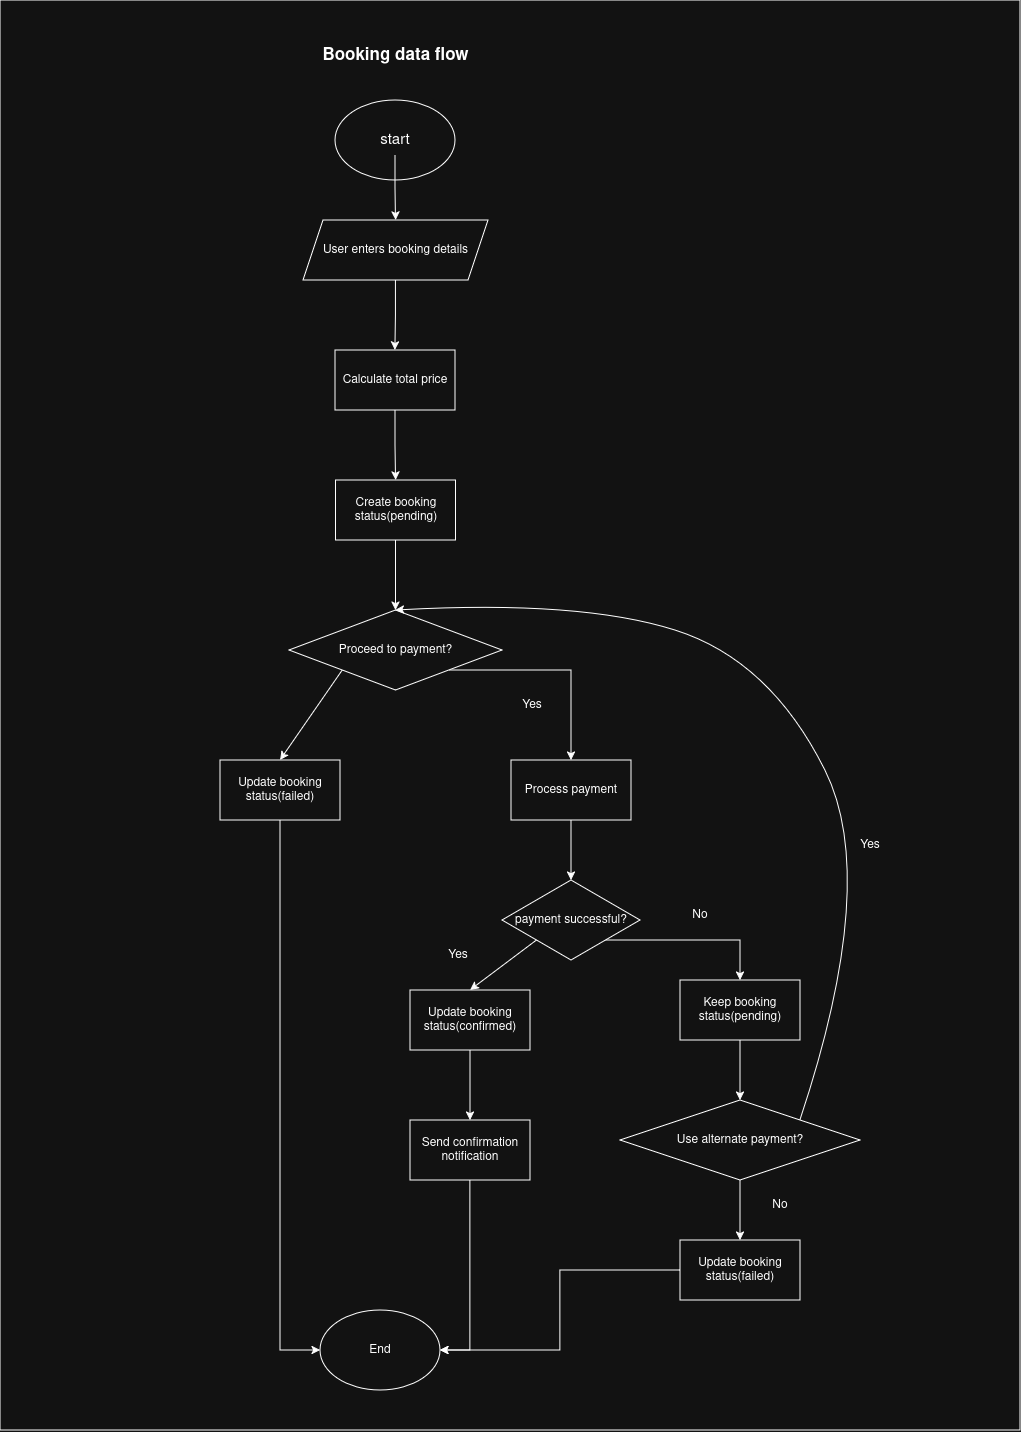

The diagram above was exported from draw.io. Its source (the exported page's mxGraphModel, read from the mxfile embedded in the PNG):
<mxGraphModel dx="762" dy="413" grid="1" gridSize="10" guides="1" tooltips="1" connect="1" arrows="1" fold="1" page="1" pageScale="1" pageWidth="850" pageHeight="1100" math="0" shadow="0">
  <root>
    <mxCell id="0" />
    <mxCell id="1" parent="0" />
    <mxCell id="GuJCmuwoYJ-gSk3OiE2E-1" value="" style="ellipse;whiteSpace=wrap;html=1;" vertex="1" parent="1">
      <mxGeometry x="625" y="100" width="120" height="80" as="geometry" />
    </mxCell>
    <mxCell id="GuJCmuwoYJ-gSk3OiE2E-22" value="" style="edgeStyle=orthogonalEdgeStyle;rounded=0;orthogonalLoop=1;jettySize=auto;html=1;" edge="1" parent="1" source="GuJCmuwoYJ-gSk3OiE2E-2" target="GuJCmuwoYJ-gSk3OiE2E-3">
      <mxGeometry relative="1" as="geometry" />
    </mxCell>
    <mxCell id="GuJCmuwoYJ-gSk3OiE2E-2" value="&lt;div&gt;&lt;font style=&quot;font-size: 15px;&quot;&gt;start&lt;/font&gt;&lt;/div&gt;" style="text;html=1;whiteSpace=wrap;strokeColor=none;fillColor=none;align=center;verticalAlign=middle;rounded=0;" vertex="1" parent="1">
      <mxGeometry x="655" y="125" width="60" height="30" as="geometry" />
    </mxCell>
    <mxCell id="GuJCmuwoYJ-gSk3OiE2E-23" style="edgeStyle=orthogonalEdgeStyle;rounded=0;orthogonalLoop=1;jettySize=auto;html=1;entryX=0.5;entryY=0;entryDx=0;entryDy=0;" edge="1" parent="1" source="GuJCmuwoYJ-gSk3OiE2E-3" target="GuJCmuwoYJ-gSk3OiE2E-7">
      <mxGeometry relative="1" as="geometry" />
    </mxCell>
    <mxCell id="GuJCmuwoYJ-gSk3OiE2E-3" value="User enters booking details" style="shape=parallelogram;perimeter=parallelogramPerimeter;whiteSpace=wrap;html=1;fixedSize=1;" vertex="1" parent="1">
      <mxGeometry x="593" y="220" width="185" height="60" as="geometry" />
    </mxCell>
    <mxCell id="GuJCmuwoYJ-gSk3OiE2E-24" style="edgeStyle=orthogonalEdgeStyle;rounded=0;orthogonalLoop=1;jettySize=auto;html=1;entryX=0.5;entryY=0;entryDx=0;entryDy=0;" edge="1" parent="1" source="GuJCmuwoYJ-gSk3OiE2E-7" target="GuJCmuwoYJ-gSk3OiE2E-8">
      <mxGeometry relative="1" as="geometry" />
    </mxCell>
    <mxCell id="GuJCmuwoYJ-gSk3OiE2E-7" value="Calculate total price" style="rounded=0;whiteSpace=wrap;html=1;" vertex="1" parent="1">
      <mxGeometry x="625" y="350" width="120" height="60" as="geometry" />
    </mxCell>
    <mxCell id="GuJCmuwoYJ-gSk3OiE2E-8" value="Create booking status(pending)" style="rounded=0;whiteSpace=wrap;html=1;" vertex="1" parent="1">
      <mxGeometry x="625.5" y="480" width="120" height="60" as="geometry" />
    </mxCell>
    <mxCell id="GuJCmuwoYJ-gSk3OiE2E-26" style="edgeStyle=orthogonalEdgeStyle;rounded=0;orthogonalLoop=1;jettySize=auto;html=1;entryX=0.5;entryY=0;entryDx=0;entryDy=0;exitX=1;exitY=1;exitDx=0;exitDy=0;" edge="1" parent="1" source="GuJCmuwoYJ-gSk3OiE2E-9" target="GuJCmuwoYJ-gSk3OiE2E-10">
      <mxGeometry relative="1" as="geometry" />
    </mxCell>
    <mxCell id="GuJCmuwoYJ-gSk3OiE2E-9" value="Proceed to payment?" style="rhombus;whiteSpace=wrap;html=1;" vertex="1" parent="1">
      <mxGeometry x="579" y="610" width="213" height="80" as="geometry" />
    </mxCell>
    <mxCell id="GuJCmuwoYJ-gSk3OiE2E-28" style="edgeStyle=orthogonalEdgeStyle;rounded=0;orthogonalLoop=1;jettySize=auto;html=1;entryX=0.5;entryY=0;entryDx=0;entryDy=0;" edge="1" parent="1" source="GuJCmuwoYJ-gSk3OiE2E-10" target="GuJCmuwoYJ-gSk3OiE2E-11">
      <mxGeometry relative="1" as="geometry">
        <mxPoint x="852" y="850" as="targetPoint" />
      </mxGeometry>
    </mxCell>
    <mxCell id="GuJCmuwoYJ-gSk3OiE2E-10" value="Process payment" style="rounded=0;whiteSpace=wrap;html=1;" vertex="1" parent="1">
      <mxGeometry x="801" y="760" width="120" height="60" as="geometry" />
    </mxCell>
    <mxCell id="GuJCmuwoYJ-gSk3OiE2E-31" style="edgeStyle=orthogonalEdgeStyle;rounded=0;orthogonalLoop=1;jettySize=auto;html=1;exitX=1;exitY=1;exitDx=0;exitDy=0;entryX=0.5;entryY=0;entryDx=0;entryDy=0;" edge="1" parent="1" source="GuJCmuwoYJ-gSk3OiE2E-11" target="GuJCmuwoYJ-gSk3OiE2E-29">
      <mxGeometry relative="1" as="geometry">
        <Array as="points">
          <mxPoint x="1030" y="940" />
        </Array>
      </mxGeometry>
    </mxCell>
    <mxCell id="GuJCmuwoYJ-gSk3OiE2E-11" value="payment successful?" style="rhombus;whiteSpace=wrap;html=1;" vertex="1" parent="1">
      <mxGeometry x="792" y="880" width="138" height="80" as="geometry" />
    </mxCell>
    <mxCell id="GuJCmuwoYJ-gSk3OiE2E-20" value="" style="edgeStyle=orthogonalEdgeStyle;rounded=0;orthogonalLoop=1;jettySize=auto;html=1;" edge="1" parent="1" source="GuJCmuwoYJ-gSk3OiE2E-12" target="GuJCmuwoYJ-gSk3OiE2E-13">
      <mxGeometry relative="1" as="geometry" />
    </mxCell>
    <mxCell id="GuJCmuwoYJ-gSk3OiE2E-12" value="&lt;div&gt;Update booking&lt;/div&gt;&lt;div&gt;status(confirmed)&lt;/div&gt;" style="rounded=0;whiteSpace=wrap;html=1;" vertex="1" parent="1">
      <mxGeometry x="700" y="990" width="120" height="60" as="geometry" />
    </mxCell>
    <mxCell id="GuJCmuwoYJ-gSk3OiE2E-21" style="edgeStyle=orthogonalEdgeStyle;rounded=0;orthogonalLoop=1;jettySize=auto;html=1;entryX=1;entryY=0.5;entryDx=0;entryDy=0;" edge="1" parent="1" source="GuJCmuwoYJ-gSk3OiE2E-13" target="GuJCmuwoYJ-gSk3OiE2E-14">
      <mxGeometry relative="1" as="geometry" />
    </mxCell>
    <mxCell id="GuJCmuwoYJ-gSk3OiE2E-13" value="Send confirmation notification" style="rounded=0;whiteSpace=wrap;html=1;" vertex="1" parent="1">
      <mxGeometry x="700" y="1120" width="120" height="60" as="geometry" />
    </mxCell>
    <mxCell id="GuJCmuwoYJ-gSk3OiE2E-14" value="End" style="ellipse;whiteSpace=wrap;html=1;" vertex="1" parent="1">
      <mxGeometry x="610" y="1310" width="120" height="80" as="geometry" />
    </mxCell>
    <mxCell id="GuJCmuwoYJ-gSk3OiE2E-17" value="No" style="text;html=1;whiteSpace=wrap;strokeColor=none;fillColor=none;align=center;verticalAlign=middle;rounded=0;" vertex="1" parent="1">
      <mxGeometry x="960" y="900" width="60" height="30" as="geometry" />
    </mxCell>
    <mxCell id="GuJCmuwoYJ-gSk3OiE2E-18" value="" style="endArrow=classic;html=1;rounded=0;entryX=0.5;entryY=0;entryDx=0;entryDy=0;exitX=0;exitY=1;exitDx=0;exitDy=0;" edge="1" parent="1" source="GuJCmuwoYJ-gSk3OiE2E-11" target="GuJCmuwoYJ-gSk3OiE2E-12">
      <mxGeometry width="50" height="50" relative="1" as="geometry">
        <mxPoint x="890" y="1000" as="sourcePoint" />
        <mxPoint x="940" y="950" as="targetPoint" />
      </mxGeometry>
    </mxCell>
    <mxCell id="GuJCmuwoYJ-gSk3OiE2E-19" value="Yes" style="text;html=1;whiteSpace=wrap;strokeColor=none;fillColor=none;align=center;verticalAlign=middle;rounded=0;" vertex="1" parent="1">
      <mxGeometry x="718" y="940" width="60" height="30" as="geometry" />
    </mxCell>
    <mxCell id="GuJCmuwoYJ-gSk3OiE2E-25" style="edgeStyle=orthogonalEdgeStyle;rounded=0;orthogonalLoop=1;jettySize=auto;html=1;entryX=0.5;entryY=0;entryDx=0;entryDy=0;" edge="1" parent="1" source="GuJCmuwoYJ-gSk3OiE2E-8" target="GuJCmuwoYJ-gSk3OiE2E-9">
      <mxGeometry relative="1" as="geometry" />
    </mxCell>
    <mxCell id="GuJCmuwoYJ-gSk3OiE2E-27" value="Yes" style="text;html=1;whiteSpace=wrap;strokeColor=none;fillColor=none;align=center;verticalAlign=middle;rounded=0;" vertex="1" parent="1">
      <mxGeometry x="792" y="690" width="60" height="30" as="geometry" />
    </mxCell>
    <mxCell id="GuJCmuwoYJ-gSk3OiE2E-38" style="edgeStyle=orthogonalEdgeStyle;rounded=0;orthogonalLoop=1;jettySize=auto;html=1;entryX=0.5;entryY=0;entryDx=0;entryDy=0;" edge="1" parent="1" source="GuJCmuwoYJ-gSk3OiE2E-29" target="GuJCmuwoYJ-gSk3OiE2E-37">
      <mxGeometry relative="1" as="geometry" />
    </mxCell>
    <mxCell id="GuJCmuwoYJ-gSk3OiE2E-29" value="&lt;div&gt;Keep booking&lt;/div&gt;&lt;div&gt;status(pending)&lt;/div&gt;" style="rounded=0;whiteSpace=wrap;html=1;" vertex="1" parent="1">
      <mxGeometry x="970" y="980" width="120" height="60" as="geometry" />
    </mxCell>
    <mxCell id="GuJCmuwoYJ-gSk3OiE2E-32" value="" style="curved=1;endArrow=classic;html=1;rounded=0;entryX=0.5;entryY=0;entryDx=0;entryDy=0;exitX=1;exitY=0;exitDx=0;exitDy=0;" edge="1" parent="1" source="GuJCmuwoYJ-gSk3OiE2E-37" target="GuJCmuwoYJ-gSk3OiE2E-9">
      <mxGeometry width="50" height="50" relative="1" as="geometry">
        <mxPoint x="700" y="930" as="sourcePoint" />
        <mxPoint x="750" y="880" as="targetPoint" />
        <Array as="points">
          <mxPoint x="1170" y="880" />
          <mxPoint x="1060" y="660" />
          <mxPoint x="870" y="600" />
        </Array>
      </mxGeometry>
    </mxCell>
    <mxCell id="GuJCmuwoYJ-gSk3OiE2E-36" style="edgeStyle=orthogonalEdgeStyle;rounded=0;orthogonalLoop=1;jettySize=auto;html=1;entryX=0;entryY=0.5;entryDx=0;entryDy=0;" edge="1" parent="1" source="GuJCmuwoYJ-gSk3OiE2E-34" target="GuJCmuwoYJ-gSk3OiE2E-14">
      <mxGeometry relative="1" as="geometry" />
    </mxCell>
    <mxCell id="GuJCmuwoYJ-gSk3OiE2E-34" value="Update booking status(failed)" style="rounded=0;whiteSpace=wrap;html=1;" vertex="1" parent="1">
      <mxGeometry x="510" y="760" width="120" height="60" as="geometry" />
    </mxCell>
    <mxCell id="GuJCmuwoYJ-gSk3OiE2E-35" value="" style="endArrow=classic;html=1;rounded=0;exitX=0;exitY=1;exitDx=0;exitDy=0;entryX=0.5;entryY=0;entryDx=0;entryDy=0;" edge="1" parent="1" source="GuJCmuwoYJ-gSk3OiE2E-9" target="GuJCmuwoYJ-gSk3OiE2E-34">
      <mxGeometry width="50" height="50" relative="1" as="geometry">
        <mxPoint x="450" y="710" as="sourcePoint" />
        <mxPoint x="500" y="660" as="targetPoint" />
      </mxGeometry>
    </mxCell>
    <mxCell id="GuJCmuwoYJ-gSk3OiE2E-42" style="edgeStyle=orthogonalEdgeStyle;rounded=0;orthogonalLoop=1;jettySize=auto;html=1;entryX=0.5;entryY=0;entryDx=0;entryDy=0;" edge="1" parent="1" source="GuJCmuwoYJ-gSk3OiE2E-37" target="GuJCmuwoYJ-gSk3OiE2E-41">
      <mxGeometry relative="1" as="geometry" />
    </mxCell>
    <mxCell id="GuJCmuwoYJ-gSk3OiE2E-37" value="Use alternate payment?" style="rhombus;whiteSpace=wrap;html=1;" vertex="1" parent="1">
      <mxGeometry x="910" y="1100" width="240" height="80" as="geometry" />
    </mxCell>
    <mxCell id="GuJCmuwoYJ-gSk3OiE2E-39" value="Yes" style="text;html=1;whiteSpace=wrap;strokeColor=none;fillColor=none;align=center;verticalAlign=middle;rounded=0;" vertex="1" parent="1">
      <mxGeometry x="1130" y="830" width="60" height="30" as="geometry" />
    </mxCell>
    <mxCell id="GuJCmuwoYJ-gSk3OiE2E-43" style="edgeStyle=orthogonalEdgeStyle;rounded=0;orthogonalLoop=1;jettySize=auto;html=1;entryX=1;entryY=0.5;entryDx=0;entryDy=0;" edge="1" parent="1" source="GuJCmuwoYJ-gSk3OiE2E-41" target="GuJCmuwoYJ-gSk3OiE2E-14">
      <mxGeometry relative="1" as="geometry" />
    </mxCell>
    <mxCell id="GuJCmuwoYJ-gSk3OiE2E-41" value="Update booking status(failed)" style="rounded=0;whiteSpace=wrap;html=1;" vertex="1" parent="1">
      <mxGeometry x="970" y="1240" width="120" height="60" as="geometry" />
    </mxCell>
    <mxCell id="GuJCmuwoYJ-gSk3OiE2E-44" value="&lt;b&gt;&lt;font style=&quot;font-size: 17px;&quot;&gt;Booking data flow&lt;/font&gt;&lt;/b&gt;" style="text;html=1;whiteSpace=wrap;strokeColor=none;fillColor=none;align=center;verticalAlign=middle;rounded=0;" vertex="1" parent="1">
      <mxGeometry x="593" y="40" width="185" height="30" as="geometry" />
    </mxCell>
    <mxCell id="GuJCmuwoYJ-gSk3OiE2E-45" value="" style="rounded=0;whiteSpace=wrap;html=1;fillColor=none;" vertex="1" parent="1">
      <mxGeometry x="290" width="1020" height="1430" as="geometry" />
    </mxCell>
    <mxCell id="GuJCmuwoYJ-gSk3OiE2E-46" value="No" style="text;html=1;whiteSpace=wrap;strokeColor=none;fillColor=none;align=center;verticalAlign=middle;rounded=0;" vertex="1" parent="1">
      <mxGeometry x="1040" y="1190" width="60" height="30" as="geometry" />
    </mxCell>
  </root>
</mxGraphModel>